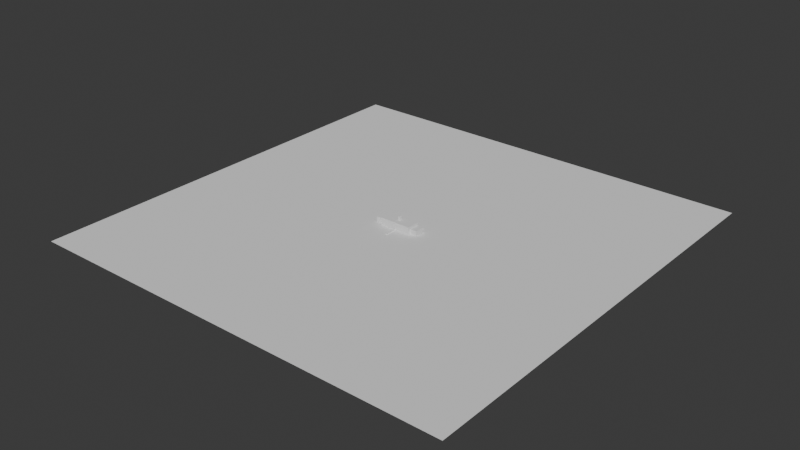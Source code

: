 # Source: Tank_All_Model.blend  (saved by Blender 5.0.119; exported with 4.5.12 LTS)
import bpy
from mathutils import Matrix  # noqa: F401  (used for matrix-valued properties, if any)

bpy.ops.wm.read_factory_settings(use_empty=True)
scene = bpy.context.scene
scene.name = 'Scene'

# ---- collections
col_collection = bpy.data.collections.new('Collection'); scene.collection.children.link(col_collection)

# ---- world
world_world = bpy.data.worlds.new('World'); scene.world = world_world
world_world.use_nodes = True; world_world.node_tree.nodes.clear()
_N = world_world.node_tree.nodes; _L = world_world.node_tree.links
n0 = _N.new('ShaderNodeOutputWorld'); n0.name = 'World Output'; n0.location = (200, 100)
n1 = _N.new('ShaderNodeBackground'); n1.name = 'Background'; n1.location = (-200, 100)
n1.inputs[0].default_value = (0.05088, 0.05088, 0.05088, 1.0)
_L.new(n1.outputs[0], n0.inputs[0])
n0.is_active_output = True
world_world.color = (0.05088, 0.05088, 0.05088)
world_world.sun_shadow_jitter_overblur = 0.0

# ---- meshes
me_cube_001 = bpy.data.meshes.new('Cube.001')
me_cube_001.from_pydata([(-0.6177, -0.2806, -0.2806), (-0.6177, -0.2806, 0.2806), (-0.6177, 0.2806, -0.2806), (-0.6177, 0.2806, 0.2806), (0.6177, -0.2806, -0.2806), (0.6177, -0.2806, 0.2806), (0.6177, 0.2806, -0.2806), (0.6177, 0.2806, 0.2806)], [], [(0, 1, 3, 2), (2, 3, 7, 6), (6, 7, 5, 4), (4, 5, 1, 0), (2, 6, 4, 0), (7, 3, 1, 5)])
_uv = me_cube_001.uv_layers.new(name='UVMap')
_uv.uv.foreach_set('vector', [0.375, 0.0, 0.625, 0.0, 0.625, 0.25, 0.375, 0.25, 0.375, 0.25, 0.625, 0.25, 0.625, 0.5, 0.375, 0.5, 0.375, 0.5, 0.625, 0.5, 0.625, 0.75, 0.375, 0.75, 0.375, 0.75, 0.625, 0.75, 0.625, 1.0, 0.375, 1.0, 0.125, 0.5, 0.375, 0.5, 0.375, 0.75, 0.125, 0.75, 0.625, 0.5, 0.875, 0.5, 0.875, 0.75, 0.625, 0.75])
me_cube_001.update()
me_cube_003 = bpy.data.meshes.new('Cube.003')
me_cube_003.from_pydata([(-0.898, -0.1997, -0.1997), (-0.898, -0.1997, 0.1997), (-0.898, 0.1997, -0.1997), (-0.898, 0.1997, 0.1997), (0.898, -0.1997, -0.1997), (0.898, -0.1997, 0.1997), (0.898, 0.1997, -0.1997), (0.898, 0.1997, 0.1997)], [], [(0, 1, 3, 2), (2, 3, 7, 6), (6, 7, 5, 4), (4, 5, 1, 0), (2, 6, 4, 0), (7, 3, 1, 5)])
_uv = me_cube_003.uv_layers.new(name='UVMap')
_uv.uv.foreach_set('vector', [0.375, 0.0, 0.625, 0.0, 0.625, 0.25, 0.375, 0.25, 0.375, 0.25, 0.625, 0.25, 0.625, 0.5, 0.375, 0.5, 0.375, 0.5, 0.625, 0.5, 0.625, 0.75, 0.375, 0.75, 0.375, 0.75, 0.625, 0.75, 0.625, 1.0, 0.375, 1.0, 0.125, 0.5, 0.375, 0.5, 0.375, 0.75, 0.125, 0.75, 0.625, 0.5, 0.875, 0.5, 0.875, 0.75, 0.625, 0.75])
me_cube_003.update()
me_cube_004 = bpy.data.meshes.new('Cube.004')
me_cube_004.from_pydata([(-0.4646, -0.2111, -0.2111), (-0.4646, -0.2111, 0.2111), (-0.4646, 0.2111, -0.2111), (-0.4646, 0.2111, 0.2111), (0.4646, -0.2111, -0.2111), (0.4646, -0.2111, 0.2111), (0.4646, 0.2111, -0.2111), (0.4646, 0.2111, 0.2111)], [], [(0, 1, 3, 2), (2, 3, 7, 6), (6, 7, 5, 4), (4, 5, 1, 0), (2, 6, 4, 0), (7, 3, 1, 5)])
_uv = me_cube_004.uv_layers.new(name='UVMap')
_uv.uv.foreach_set('vector', [0.375, 0.0, 0.625, 0.0, 0.625, 0.25, 0.375, 0.25, 0.375, 0.25, 0.625, 0.25, 0.625, 0.5, 0.375, 0.5, 0.375, 0.5, 0.625, 0.5, 0.625, 0.75, 0.375, 0.75, 0.375, 0.75, 0.625, 0.75, 0.625, 1.0, 0.375, 1.0, 0.125, 0.5, 0.375, 0.5, 0.375, 0.75, 0.125, 0.75, 0.625, 0.5, 0.875, 0.5, 0.875, 0.75, 0.625, 0.75])
me_cube_004.update()
me_cube_005 = bpy.data.meshes.new('Cube.005')
me_cube_005.from_pydata([(-0.03578, -0.759, -0.03578), (-0.03578, -0.759, 0.03578), (-0.03578, 0.0, -0.03578), (-0.03578, 0.0, 0.03578), (0.03578, -0.759, -0.03578), (0.03578, -0.759, 0.03578), (0.03578, 0.0, -0.03578), (0.03578, 0.0, 0.03578)], [], [(0, 1, 3, 2), (2, 3, 7, 6), (6, 7, 5, 4), (4, 5, 1, 0), (2, 6, 4, 0), (7, 3, 1, 5)])
_uv = me_cube_005.uv_layers.new(name='UVMap')
_uv.uv.foreach_set('vector', [0.375, 0.0, 0.625, 0.0, 0.625, 0.25, 0.375, 0.25, 0.375, 0.25, 0.625, 0.25, 0.625, 0.5, 0.375, 0.5, 0.375, 0.5, 0.625, 0.5, 0.625, 0.75, 0.375, 0.75, 0.375, 0.75, 0.625, 0.75, 0.625, 1.0, 0.375, 1.0, 0.125, 0.5, 0.375, 0.5, 0.375, 0.75, 0.125, 0.75, 0.625, 0.5, 0.875, 0.5, 0.875, 0.75, 0.625, 0.75])
me_cube_005.update()
me_cube_007 = bpy.data.meshes.new('Cube.007')
me_cube_007.from_pydata([(-0.04415, -0.04415, 0.0), (-0.04415, -0.04415, 0.4266), (-0.04415, 0.04415, 0.0), (-0.04415, 0.04415, 0.4266), (0.04415, -0.04415, 0.0), (0.04415, -0.04415, 0.4266), (0.04415, 0.04415, 0.0), (0.04415, 0.04415, 0.4266)], [], [(0, 1, 3, 2), (2, 3, 7, 6), (6, 7, 5, 4), (4, 5, 1, 0), (2, 6, 4, 0), (7, 3, 1, 5)])
_uv = me_cube_007.uv_layers.new(name='UVMap')
_uv.uv.foreach_set('vector', [0.375, 0.0, 0.625, 0.0, 0.625, 0.25, 0.375, 0.25, 0.375, 0.25, 0.625, 0.25, 0.625, 0.5, 0.375, 0.5, 0.375, 0.5, 0.625, 0.5, 0.625, 0.75, 0.375, 0.75, 0.375, 0.75, 0.625, 0.75, 0.625, 1.0, 0.375, 1.0, 0.125, 0.5, 0.375, 0.5, 0.375, 0.75, 0.125, 0.75, 0.625, 0.5, 0.875, 0.5, 0.875, 0.75, 0.625, 0.75])
me_cube_007.update()
me_plane = bpy.data.meshes.new('Plane')
me_plane.from_pydata([(-8.462, -8.462, 0.0), (8.462, -8.462, 0.0), (-8.462, 8.462, 0.0), (8.462, 8.462, 0.0)], [], [(0, 1, 3, 2)])
_uv = me_plane.uv_layers.new(name='UVMap')
_uv.uv.foreach_set('vector', [0.0, 0.0, 1.0, 0.0, 1.0, 1.0, 0.0, 1.0])
me_plane.update()

# ---- objects
ob_bottom_body = bpy.data.objects.new('Bottom_Body', me_cube_001)
ob_middle_body = bpy.data.objects.new('Middle_Body', me_cube_003)
ob_top_body = bpy.data.objects.new('Top_Body', me_cube_004)
ob_barrel = bpy.data.objects.new('Barrel', me_cube_005)
ob_flag = bpy.data.objects.new('Flag', me_cube_007)
ob_ground = bpy.data.objects.new('Ground', me_plane)

# ---- transforms, parenting, visibility, modifiers, constraints
ob_bottom_body.location = (0.0, 0.0, 0.0)
ob_middle_body.location = (0.0, 0.0, 0.0)
ob_top_body.location = (0.0, 0.0, 0.0)
ob_barrel.location = (0.0, 0.0, 0.0)
ob_flag.location = (0.0, 0.0, 0.0)
ob_ground.location = (0.0, 0.0, 0.0)

# ---- collection membership
col_collection.objects.link(ob_bottom_body)
col_collection.objects.link(ob_middle_body)
col_collection.objects.link(ob_top_body)
col_collection.objects.link(ob_barrel)
col_collection.objects.link(ob_flag)
col_collection.objects.link(ob_ground)

# ---- scene / render settings (as saved in the file)
scene.frame_start = 1; scene.frame_end = 250; scene.frame_set(1)
scene.render.engine = 'BLENDER_EEVEE_NEXT'
scene.render.bake_bias = 0.0
scene.render.bake_samples = 0
scene.cycles.sampling_pattern = 'TABULATED_SOBOL'
scene.eevee.use_volume_custom_range = False
bpy.context.view_layer.update()

# ---- added for rendering (the .blend has no active camera and no usable light): camera, sun
cam_auto = bpy.data.cameras.new('AutoCamera')
cam_auto.lens = 50.0
cam_auto.sensor_width = 36.0
cam_auto.clip_end = 1000.0
ob_auto_camera = bpy.data.objects.new('AutoCamera', cam_auto)
scene.collection.objects.link(ob_auto_camera)
ob_auto_camera.location = (22.1553, -26.5863, 17.7972)
ob_auto_camera.rotation_euler = (1.09748, -7.21219e-08, 0.694738)
scene.camera = ob_auto_camera
light_auto_sun = bpy.data.lights.new('AutoSun', 'SUN')
light_auto_sun.energy = 3.0
light_auto_sun.angle = 0.0523599
ob_auto_sun = bpy.data.objects.new('AutoSun', light_auto_sun)
scene.collection.objects.link(ob_auto_sun)
ob_auto_sun.rotation_euler = (0.872665, 0.174533, 0.523599)
bpy.context.view_layer.update()
